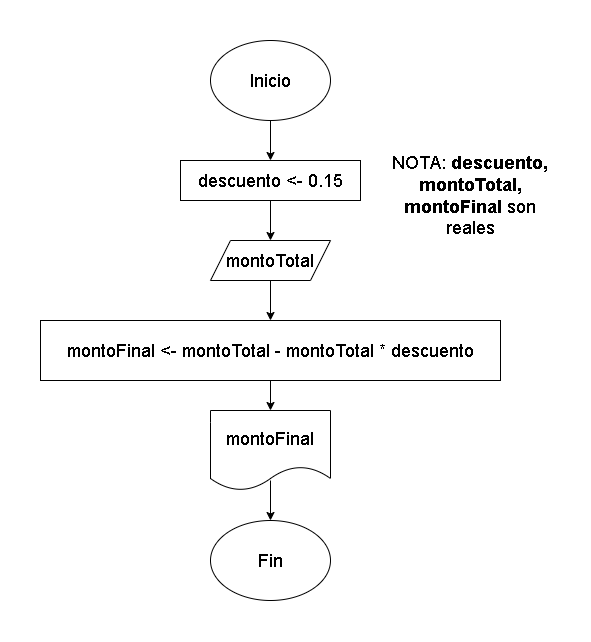

The diagram above was exported from draw.io. Its source (the exported page's mxGraphModel, read from the mxfile embedded in the PNG):
<mxGraphModel dx="2250" dy="619" grid="1" gridSize="10" guides="1" tooltips="1" connect="1" arrows="1" fold="1" page="1" pageScale="1" pageWidth="827" pageHeight="1169" math="0" shadow="0">
  <root>
    <mxCell id="0" />
    <mxCell id="1" parent="0" />
    <mxCell id="WM9vc_2IOrPw1Uvpljv5-10" style="edgeStyle=orthogonalEdgeStyle;rounded=0;orthogonalLoop=1;jettySize=auto;html=1;exitX=0.5;exitY=1;exitDx=0;exitDy=0;" edge="1" parent="1" source="WM9vc_2IOrPw1Uvpljv5-1" target="WM9vc_2IOrPw1Uvpljv5-2">
      <mxGeometry relative="1" as="geometry" />
    </mxCell>
    <mxCell id="WM9vc_2IOrPw1Uvpljv5-1" value="&lt;font style=&quot;font-size: 18px;&quot;&gt;Inicio&lt;/font&gt;" style="ellipse;whiteSpace=wrap;html=1;" vertex="1" parent="1">
      <mxGeometry x="160" y="40" width="120" height="80" as="geometry" />
    </mxCell>
    <mxCell id="WM9vc_2IOrPw1Uvpljv5-11" style="edgeStyle=orthogonalEdgeStyle;rounded=0;orthogonalLoop=1;jettySize=auto;html=1;exitX=0.5;exitY=1;exitDx=0;exitDy=0;entryX=0.5;entryY=0;entryDx=0;entryDy=0;" edge="1" parent="1" source="WM9vc_2IOrPw1Uvpljv5-2" target="WM9vc_2IOrPw1Uvpljv5-5">
      <mxGeometry relative="1" as="geometry" />
    </mxCell>
    <mxCell id="WM9vc_2IOrPw1Uvpljv5-2" value="&lt;font style=&quot;font-size: 18px;&quot;&gt;descuento &amp;lt;- 0.15&lt;/font&gt;" style="rounded=0;whiteSpace=wrap;html=1;" vertex="1" parent="1">
      <mxGeometry x="130" y="160" width="180" height="40" as="geometry" />
    </mxCell>
    <mxCell id="WM9vc_2IOrPw1Uvpljv5-3" value="&lt;font style=&quot;font-size: 18px;&quot;&gt;NOTA: &lt;b&gt;descuento, montoTotal, montoFinal &lt;/b&gt;son reales&lt;/font&gt;" style="text;html=1;strokeColor=none;fillColor=none;align=center;verticalAlign=middle;whiteSpace=wrap;rounded=0;" vertex="1" parent="1">
      <mxGeometry x="340" y="130" width="160" height="130" as="geometry" />
    </mxCell>
    <mxCell id="WM9vc_2IOrPw1Uvpljv5-12" style="edgeStyle=orthogonalEdgeStyle;rounded=0;orthogonalLoop=1;jettySize=auto;html=1;exitX=0.5;exitY=1;exitDx=0;exitDy=0;entryX=0.5;entryY=0;entryDx=0;entryDy=0;" edge="1" parent="1" source="WM9vc_2IOrPw1Uvpljv5-5" target="WM9vc_2IOrPw1Uvpljv5-8">
      <mxGeometry relative="1" as="geometry" />
    </mxCell>
    <mxCell id="WM9vc_2IOrPw1Uvpljv5-5" value="&lt;font style=&quot;font-size: 18px;&quot;&gt;montoTotal&lt;/font&gt;" style="shape=parallelogram;perimeter=parallelogramPerimeter;whiteSpace=wrap;html=1;fixedSize=1;" vertex="1" parent="1">
      <mxGeometry x="160" y="240" width="120" height="40" as="geometry" />
    </mxCell>
    <mxCell id="WM9vc_2IOrPw1Uvpljv5-13" style="edgeStyle=orthogonalEdgeStyle;rounded=0;orthogonalLoop=1;jettySize=auto;html=1;exitX=0.5;exitY=1;exitDx=0;exitDy=0;entryX=0.5;entryY=0;entryDx=0;entryDy=0;" edge="1" parent="1" source="WM9vc_2IOrPw1Uvpljv5-8">
      <mxGeometry relative="1" as="geometry">
        <mxPoint x="220" y="410" as="targetPoint" />
      </mxGeometry>
    </mxCell>
    <mxCell id="WM9vc_2IOrPw1Uvpljv5-8" value="&lt;font style=&quot;font-size: 18px;&quot;&gt;montoFinal &amp;lt;- montoTotal - montoTotal * descuento&lt;/font&gt;" style="rounded=0;whiteSpace=wrap;html=1;" vertex="1" parent="1">
      <mxGeometry x="-10" y="320" width="460" height="60" as="geometry" />
    </mxCell>
    <mxCell id="WM9vc_2IOrPw1Uvpljv5-14" value="&lt;font style=&quot;font-size: 18px;&quot;&gt;montoFinal&lt;/font&gt;" style="shape=document;whiteSpace=wrap;html=1;boundedLbl=1;" vertex="1" parent="1">
      <mxGeometry x="160" y="410" width="120" height="80" as="geometry" />
    </mxCell>
    <mxCell id="WM9vc_2IOrPw1Uvpljv5-15" value="&lt;font style=&quot;font-size: 18px;&quot;&gt;Fin&lt;/font&gt;" style="ellipse;whiteSpace=wrap;html=1;" vertex="1" parent="1">
      <mxGeometry x="160" y="520" width="120" height="80" as="geometry" />
    </mxCell>
    <mxCell id="WM9vc_2IOrPw1Uvpljv5-16" value="" style="endArrow=classic;html=1;rounded=0;exitX=0.5;exitY=0.875;exitDx=0;exitDy=0;exitPerimeter=0;entryX=0.5;entryY=0;entryDx=0;entryDy=0;" edge="1" parent="1" source="WM9vc_2IOrPw1Uvpljv5-14" target="WM9vc_2IOrPw1Uvpljv5-15">
      <mxGeometry width="50" height="50" relative="1" as="geometry">
        <mxPoint x="330" y="530" as="sourcePoint" />
        <mxPoint x="380" y="480" as="targetPoint" />
      </mxGeometry>
    </mxCell>
  </root>
</mxGraphModel>